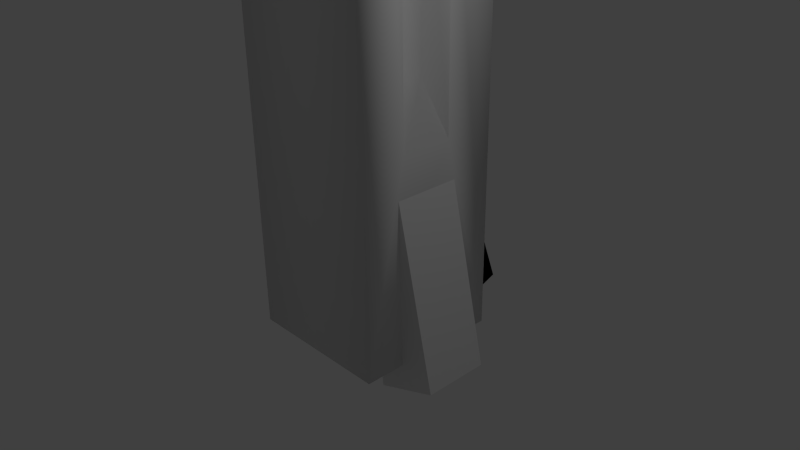 # Source: Pivot_grue_articul_e.blend  (saved by Blender 2.74.0; exported with 4.5.12 LTS)
import bpy
from mathutils import Matrix  # noqa: F401  (used for matrix-valued properties, if any)

bpy.ops.wm.read_factory_settings(use_empty=True)
scene = bpy.context.scene
scene.name = 'Scene'

# ---- collections
col_collection_1 = bpy.data.collections.new('Collection 1'); scene.collection.children.link(col_collection_1)
col_collection_2 = bpy.data.collections.new('Collection 2'); scene.collection.children.link(col_collection_2)
col_collection_2.hide_render = True
col_collection_2.hide_viewport = True

# ---- materials (node trees are filled in below, after node groups)
mat_material = bpy.data.materials.new('Material')
mat_material.alpha_threshold = 0.0
mat_material.use_transparent_shadow = False
mat_material.roughness = 0.5
mat_material.line_color = (0.0, 0.0, 0.0, 1.0)

# ---- material node trees

# ---- world
world_world = bpy.data.worlds.new('World'); scene.world = world_world
world_world.color = (0.05088, 0.05088, 0.05088)
world_world.use_sun_shadow = False
world_world.sun_shadow_jitter_overblur = 0.0
world_world.cycles.sampling_method = 'MANUAL'
world_world.cycles.sample_map_resolution = 256

# ---- cameras
cam_camera = bpy.data.cameras.new('Camera')
cam_camera.clip_end = 100.0
cam_camera.lens = 35.0
cam_camera.sensor_width = 32.0
cam_camera.sensor_height = 18.0
cam_camera.ortho_scale = 7.314
cam_camera.dof.focus_distance = 0.0
cam_camera.dof.aperture_fstop = 128.0

# ---- lights
light_lamp = bpy.data.lights.new('Lamp', 'POINT')
light_lamp.transmission_factor = 0.0
light_lamp.cutoff_distance = 30.0
light_lamp.energy = 100.0
light_lamp.shadow_buffer_clip_start = 1.001
light_lamp.shadow_soft_size = 0.1
light_lamp.shadow_maximum_resolution = 0.006
light_lamp.use_absolute_resolution = True
light_lamp.cycles.use_multiple_importance_sampling = False

# ---- meshes
me_cube = bpy.data.meshes.new('Cube')
me_cube.from_pydata([(1.0, 1.0, -1.0), (1.0, -1.0, -1.0), (-1.0, -1.0, -1.0), (-1.0, 1.0, -1.0), (1.0, 1.0, 14.19), (1.0, -1.0, 14.19), (-1.0, -1.0, 14.19), (-1.0, 1.0, 14.19), (0.4186, 0.4186, 14.76), (0.4186, -0.4186, 14.76), (-0.4186, 0.4186, 14.76), (-0.4186, -0.4186, 14.76), (0.4186, 0.4186, 15.8), (0.4186, -0.4186, 15.8), (-0.4186, 0.4186, 15.8), (-0.4186, -0.4186, 15.8), (0.2539, 0.2452, 16.32), (0.7369, -0.7369, 16.32), (-0.7369, 0.7369, 16.32), (-0.7369, -0.7369, 16.32), (0.9577, 0.3537, 1.739), (0.9577, -0.3537, 1.739), (0.9577, 0.3537, 5.518), (0.9577, -0.3537, 5.518), (0.6443, 0.2211, 2.437), (0.6443, -0.2009, 2.437), (0.6255, 0.2243, 5.267), (0.6255, -0.1977, 5.267), (0.2465, 0.2022, 23.82), (0.7369, -0.7369, 23.82), (-0.7369, 0.7369, 23.82), (-0.7369, -0.7369, 23.82), (-0.4943, -0.02078, 15.62), (-0.857, -0.02078, 15.26), (-0.9897, -0.02078, 14.76), (-0.857, -0.02078, 14.27), (-0.4943, -0.02078, 13.9), (0.001073, -0.02078, 13.77), (-0.3492, 0.3295, 15.62), (-0.6057, 0.586, 15.26), (-0.6995, 0.6798, 14.76), (-0.6057, 0.586, 14.27), (-0.3492, 0.3295, 13.9), (0.001073, 0.4746, 15.62), (0.001073, 0.8373, 15.26), (0.001073, 0.97, 14.76), (0.001073, 0.8373, 14.27), (0.001073, 0.4746, 13.9), (0.001073, -0.02078, 15.75), (0.3514, 0.3295, 15.62), (0.6078, 0.586, 15.26), (0.7017, 0.6798, 14.76), (0.6078, 0.586, 14.27), (0.3514, 0.3295, 13.9), (0.4965, -0.02078, 15.62), (0.8591, -0.02078, 15.26), (0.9919, -0.02078, 14.76), (0.8591, -0.02078, 14.27), (0.4965, -0.02078, 13.9), (0.3514, -0.3711, 15.62), (0.6078, -0.6275, 15.26), (0.7017, -0.7214, 14.76), (0.6078, -0.6275, 14.27), (0.3514, -0.3711, 13.9), (0.001073, -0.5162, 15.62), (0.001073, -0.8788, 15.26), (0.001073, -1.012, 14.76), (0.001073, -0.8788, 14.27), (0.001073, -0.5162, 13.9), (-0.3492, -0.3711, 15.62), (-0.6057, -0.6275, 15.26), (-0.6995, -0.7214, 14.76), (-0.6057, -0.6275, 14.27), (-0.3492, -0.3711, 13.9), (0.4186, -3.278e-07, 15.8), (0.0, 0.4186, 15.8), (0.7369, 0.274, 16.32), (0.03127, 0.7369, 16.32), (0.7369, 0.274, 23.82), (0.03127, 0.7369, 23.82), (-0.4423, -0.09111, 24.82), (-0.7899, -0.09111, 24.47), (-0.9171, -0.09111, 23.99), (-0.7899, -0.09111, 23.52), (-0.4423, -0.09111, 23.17), (0.03244, -0.09111, 23.05), (-0.3033, 0.2446, 24.82), (-0.549, 0.4904, 24.47), (-0.639, 0.5803, 23.99), (-0.549, 0.4904, 23.52), (-0.3033, 0.2446, 23.17), (0.03244, 0.3837, 24.82), (0.03244, 0.7312, 24.47), (0.03244, 0.8585, 23.99), (0.03244, 0.7312, 23.52), (0.03244, 0.3837, 23.17), (0.03244, -0.09111, 24.94), (0.3682, 0.2446, 24.82), (0.6139, 0.4904, 24.47), (0.7039, 0.5803, 23.99), (0.6139, 0.4904, 23.52), (0.3682, 0.2446, 23.17), (0.5072, -0.09111, 24.82), (0.8548, -0.09111, 24.47), (0.982, -0.09111, 23.99), (0.8548, -0.09111, 23.52), (0.5072, -0.09111, 23.17), (0.3682, -0.4268, 24.82), (0.6139, -0.6726, 24.47), (0.7039, -0.7626, 23.99), (0.6139, -0.6726, 23.52), (0.3682, -0.4268, 23.17), (0.03244, -0.5659, 24.82), (0.03244, -0.9135, 24.47), (0.03244, -1.041, 23.99), (0.03244, -0.9135, 23.52), (0.03244, -0.5659, 23.17), (-0.3033, -0.4268, 24.82), (-0.549, -0.6726, 24.47), (-0.639, -0.7626, 23.99), (-0.549, -0.6726, 23.52), (-0.3033, -0.4268, 23.17), (0.3399, 0.2948, 25.44), (0.3399, 0.2948, 23.92), (0.3399, -0.3784, 25.44), (0.3399, -0.3784, 23.92), (-0.3333, 0.2948, 25.44), (-0.3333, 0.2948, 23.92), (-0.3333, -0.3784, 25.44), (-0.3333, -0.3784, 23.92), (0.7906, -0.8291, 26.15), (-0.784, -0.8291, 26.15), (0.7906, 0.7455, 26.15), (-0.784, 0.7455, 26.15), (0.7906, -0.8291, 40.53), (-0.784, -0.8291, 40.53), (0.7906, 0.7455, 40.53), (-0.784, 0.7455, 40.53), (-0.5089, -0.02427, 42.03), (-0.8706, -0.02427, 41.67), (-1.003, -0.02427, 41.17), (-0.8706, -0.02427, 40.68), (-0.5089, -0.02427, 40.32), (-0.01476, -0.02427, 40.18), (-0.3642, 0.3251, 42.03), (-0.62, 0.5809, 41.67), (-0.7136, 0.6746, 41.17), (-0.62, 0.5809, 40.68), (-0.3642, 0.3251, 40.32), (-0.01476, 0.4699, 42.03), (-0.01476, 0.8316, 41.67), (-0.01476, 0.964, 41.17), (-0.01476, 0.8316, 40.68), (-0.01476, 0.4699, 40.32), (-0.01476, -0.02427, 42.16), (0.3347, 0.3251, 42.03), (0.5904, 0.5809, 41.67), (0.6841, 0.6746, 41.17), (0.5904, 0.5809, 40.68), (0.3347, 0.3251, 40.32), (0.4794, -0.02427, 42.03), (0.8411, -0.02427, 41.67), (0.9735, -0.02427, 41.17), (0.8411, -0.02427, 40.68), (0.4794, -0.02427, 40.32), (0.3347, -0.3737, 42.03), (0.5904, -0.6295, 41.67), (0.6841, -0.7231, 41.17), (0.5904, -0.6295, 40.68), (0.3347, -0.3737, 40.32), (-0.01476, -0.5184, 42.03), (-0.01476, -0.8802, 41.67), (-0.01476, -1.013, 41.17), (-0.01476, -0.8802, 40.68), (-0.01476, -0.5184, 40.32), (-0.3642, -0.3737, 42.03), (-0.62, -0.6295, 41.67), (-0.7136, -0.7231, 41.17), (-0.62, -0.6295, 40.68), (-0.3642, -0.3737, 40.32), (-0.3639, -0.3952, 41.8), (-0.3639, -0.3952, 42.54), (-0.3639, 0.3441, 41.8), (-0.3639, 0.3441, 42.54), (0.3754, -0.3952, 41.8), (0.3754, -0.3952, 42.54), (0.3754, 0.3441, 41.8), (0.3754, 0.3441, 42.54)], [], [(0, 1, 2, 3), (10, 11, 15, 14), (24, 26, 27, 25), (1, 5, 6, 2), (2, 6, 7, 3), (4, 0, 3, 7), (8, 9, 5, 4), (10, 8, 4, 7), (9, 11, 6, 5), (11, 10, 7, 6), (14, 15, 19, 18), (11, 9, 13, 15), (8, 10, 14, 75, 12), (9, 8, 12, 74, 13), (18, 19, 31, 30), (15, 13, 17, 19), (75, 14, 18, 77), (74, 12, 16, 76), (20, 21, 1, 0), (22, 20, 0, 4), (21, 23, 5, 1), (23, 22, 4, 5), (24, 25, 21, 20), (26, 24, 20, 22), (25, 27, 23, 21), (27, 26, 22, 23), (30, 31, 79), (19, 17, 29, 31), (77, 18, 30, 79), (36, 35, 41, 42), (35, 34, 40, 41), (34, 33, 39, 40), (33, 32, 38, 39), (42, 41, 46, 47), (41, 40, 45, 46), (40, 39, 44, 45), (39, 38, 43, 44), (47, 46, 52, 53), (46, 45, 51, 52), (45, 44, 50, 51), (44, 43, 49, 50), (53, 52, 57, 58), (52, 51, 56, 57), (51, 50, 55, 56), (50, 49, 54, 55), (58, 57, 62, 63), (57, 56, 61, 62), (56, 55, 60, 61), (55, 54, 59, 60), (63, 62, 67, 68), (62, 61, 66, 67), (61, 60, 65, 66), (60, 59, 64, 65), (68, 67, 72, 73), (67, 66, 71, 72), (66, 65, 70, 71), (65, 64, 69, 70), (37, 36, 42), (32, 48, 38), (37, 42, 47), (38, 48, 43), (37, 47, 53), (43, 48, 49), (37, 53, 58), (49, 48, 54), (37, 58, 63), (54, 48, 59), (37, 63, 68), (59, 48, 64), (37, 68, 73), (64, 48, 69), (37, 73, 36), (73, 72, 35, 36), (72, 71, 34, 35), (71, 70, 33, 34), (70, 69, 32, 33), (69, 48, 32), (17, 76, 78, 29), (79, 31, 28), (13, 74, 76, 17), (12, 75, 77, 16), (77, 79, 28, 16), (76, 16, 28, 78), (31, 29, 28), (78, 28, 29), (84, 83, 89, 90), (83, 82, 88, 89), (82, 81, 87, 88), (81, 80, 86, 87), (90, 89, 94, 95), (89, 88, 93, 94), (88, 87, 92, 93), (87, 86, 91, 92), (95, 94, 100, 101), (94, 93, 99, 100), (93, 92, 98, 99), (92, 91, 97, 98), (101, 100, 105, 106), (100, 99, 104, 105), (99, 98, 103, 104), (98, 97, 102, 103), (106, 105, 110, 111), (105, 104, 109, 110), (104, 103, 108, 109), (103, 102, 107, 108), (111, 110, 115, 116), (110, 109, 114, 115), (109, 108, 113, 114), (108, 107, 112, 113), (116, 115, 120, 121), (115, 114, 119, 120), (114, 113, 118, 119), (113, 112, 117, 118), (126, 128, 131, 133), (124, 128, 129, 125), (122, 124, 125, 123), (126, 122, 123, 127), (128, 126, 127, 129), (85, 84, 90), (80, 96, 86), (85, 90, 95), (86, 96, 91), (85, 95, 101), (91, 96, 97), (85, 101, 106), (97, 96, 102), (85, 106, 111), (102, 96, 107), (85, 111, 116), (107, 96, 112), (85, 116, 121), (112, 96, 117), (85, 121, 84), (121, 120, 83, 84), (120, 119, 82, 83), (119, 118, 81, 82), (118, 117, 80, 81), (117, 96, 80), (133, 131, 135, 137), (122, 126, 133, 132), (124, 122, 132, 130), (128, 124, 130, 131), (134, 136, 137, 135), (132, 133, 137, 136), (130, 132, 136, 134), (131, 130, 134, 135), (142, 141, 147, 148), (141, 140, 146, 147), (140, 139, 145, 146), (139, 138, 144, 145), (148, 147, 152, 153), (147, 146, 151, 152), (146, 145, 150, 151), (145, 144, 149, 150), (153, 152, 158, 159), (152, 151, 157, 158), (151, 150, 156, 157), (150, 149, 155, 156), (159, 158, 163, 164), (158, 157, 162, 163), (157, 156, 161, 162), (156, 155, 160, 161), (164, 163, 168, 169), (163, 162, 167, 168), (162, 161, 166, 167), (161, 160, 165, 166), (169, 168, 173, 174), (168, 167, 172, 173), (167, 166, 171, 172), (166, 165, 170, 171), (174, 173, 178, 179), (173, 172, 177, 178), (172, 171, 176, 177), (171, 170, 175, 176), (143, 142, 148), (138, 154, 144), (143, 148, 153), (144, 154, 149), (143, 153, 159), (149, 154, 155), (143, 159, 164), (155, 154, 160), (143, 164, 169), (160, 154, 165), (143, 169, 174), (165, 154, 170), (143, 174, 179), (170, 154, 175), (143, 179, 142), (179, 178, 141, 142), (178, 177, 140, 141), (177, 176, 139, 140), (176, 175, 138, 139), (175, 154, 138), (181, 183, 182, 180), (183, 187, 186, 182), (187, 185, 184, 186), (185, 181, 180, 184), (180, 182, 186, 184)])
me_cube.polygons.foreach_set('use_smooth', [1, 1, 1, 1, 1, 1, 1, 1, 1, 1, 1, 1, 1, 1, 1, 1, 1, 1, 1, 1, 1, 1, 1, 1, 1, 1, 1, 1, 1, 1, 1, 1, 1, 1, 1, 1, 1, 1, 1, 1, 1, 1, 1, 1, 1, 1, 1, 1, 1, 1, 1, 1, 1, 1, 1, 1, 1, 1, 1, 1, 1, 1, 1, 1, 1, 1, 1, 1, 1, 1, 1, 1, 1, 1, 1, 1, 1, 1, 1, 1, 1, 1, 1, 1, 1, 0, 0, 0, 0, 0, 0, 0, 0, 0, 0, 0, 0, 0, 0, 0, 0, 0, 0, 0, 0, 0, 0, 0, 0, 0, 0, 0, 0, 0, 0, 0, 0, 0, 0, 0, 0, 0, 0, 0, 0, 0, 0, 0, 0, 0, 0, 0, 0, 0, 0, 0, 0, 0, 0, 0, 0, 0, 0, 0, 0, 0, 0, 0, 0, 0, 0, 0, 0, 0, 0, 0, 0, 0, 0, 0, 0, 0, 0, 0, 0, 0, 0, 0, 0, 0, 0, 0, 0, 0, 0, 0, 0, 0, 0, 0, 0, 0, 0, 0, 0, 0, 0, 0, 0, 0, 0, 0, 0, 0, 0, 0, 0, 0, 0])
me_cube.materials.append(mat_material)
me_cube.use_remesh_preserve_volume = False
me_cube.use_remesh_preserve_attributes = False
me_cube.use_mirror_vertex_groups = False
me_cube.update()
me_cube_001 = bpy.data.meshes.new('Cube.001')
me_cube_001.from_pydata([(-0.9921, 0.9655, -0.6105), (-0.9921, 1.959, 1.566), (-0.9921, 2.965, -0.6105), (-0.9921, 3.665, 1.608), (1.008, 0.9655, -0.6105), (1.008, 1.959, 1.566), (1.008, 2.965, -0.6105), (1.008, 3.665, 1.608)], [], [(1, 3, 2, 0), (3, 7, 6, 2), (7, 5, 4, 6), (5, 1, 0, 4), (0, 2, 6, 4), (5, 7, 3, 1)])
me_cube_001.use_remesh_preserve_volume = False
me_cube_001.use_remesh_preserve_attributes = False
me_cube_001.use_mirror_vertex_groups = False
me_cube_001.update()
me_cube_003 = bpy.data.meshes.new('Cube.003')
me_cube_003.from_pydata([(-1.0, -1.0, -1.0), (-1.0, -1.0, 1.0), (-1.0, 1.0, -1.0), (-1.0, 1.0, 1.0), (1.0, -1.0, -1.0), (1.0, -1.0, 1.0), (1.0, 1.0, -1.0), (1.0, 1.0, 1.0)], [], [(1, 3, 2, 0), (3, 7, 6, 2), (7, 5, 4, 6), (5, 1, 0, 4), (0, 2, 6, 4), (5, 7, 3, 1)])
me_cube_003.use_remesh_preserve_volume = False
me_cube_003.use_remesh_preserve_attributes = False
me_cube_003.use_mirror_vertex_groups = False
me_cube_003.update()
me_cube_004 = bpy.data.meshes.new('Cube.004')
me_cube_004.from_pydata([(-0.3697, -0.3697, 0.0), (-0.3697, 0.3697, 0.0), (0.3697, -0.3697, 0.0), (0.3697, 0.3697, 0.0), (-1.035, -0.4171, 0.8135), (-1.035, 0.4171, 0.8135), (1.035, 0.4171, 0.8135), (1.035, -0.4171, 0.8135), (-0.8092, -0.1912, 1.608), (-0.8092, 0.1912, 1.608), (0.8092, 0.1912, 1.608), (0.8092, -0.1912, 1.608), (-1.035, 1.205, 1.876), (1.035, 1.205, 1.876), (1.035, -1.205, 1.876), (-1.035, -1.205, 1.876), (-0.8092, 0.5525, 1.809), (0.8092, 0.5525, 1.809), (0.8092, -0.5525, 1.809), (-0.8092, -0.5525, 1.809)], [], [(0, 2, 7, 4), (11, 10, 9, 8), (2, 3, 6, 7), (3, 1, 5, 6), (1, 0, 4, 5), (8, 9, 5, 4), (10, 6, 13, 17), (10, 11, 7, 6), (7, 11, 18, 14), (16, 17, 13, 12), (18, 19, 15, 14), (5, 9, 16, 12), (8, 4, 15, 19), (11, 8, 19, 18), (9, 10, 17, 16), (4, 7, 14, 15), (6, 5, 12, 13)])
me_cube_004.materials.append(mat_material)
me_cube_004.use_remesh_preserve_volume = False
me_cube_004.use_remesh_preserve_attributes = False
me_cube_004.use_mirror_vertex_groups = False
me_cube_004.update()
me_cube_002 = bpy.data.meshes.new('Cube.002')
me_cube_002.from_pydata([(0.3952, -0.3888, 0.8117), (1.537, -0.3888, 2.62), (0.3952, 0.3888, 0.8117), (1.537, 0.3888, 2.62), (0.7089, -0.3888, -9.537e-07), (2.241, -0.3888, 2.292), (0.7089, 0.3888, -9.537e-07), (2.241, 0.3888, 2.292), (1.561, -0.1071, 3.313), (0.9881, -0.1071, 2.792), (1.128, -0.1071, 2.148), (1.866, -0.1071, 1.912), (1.441, 0.5307, 2.89), (1.581, 0.5307, 2.247), (2.174, 0.2871, 3.05), (2.314, 0.2871, 2.406), (2.174, -0.5013, 3.05), (2.314, -0.5013, 2.406), (1.441, -0.7449, 2.89), (1.581, -0.7449, 2.247), (1.328, -0.5666, 2.721), (0.2697, -0.5666, 4.68), (1.328, 0.3117, 2.721), (0.2697, 0.3117, 4.68), (2.101, -0.5666, 3.138), (1.043, -0.5666, 4.318), (2.101, 0.3117, 3.138), (1.043, 0.3117, 4.318), (-0.3952, -0.3888, 0.8117), (-1.537, -0.3888, 2.62), (-0.3952, 0.3888, 0.8117), (-1.537, 0.3888, 2.62), (-0.7089, -0.3888, -9.537e-07), (-2.241, -0.3888, 2.292), (-0.7089, 0.3888, -9.537e-07), (-2.241, 0.3888, 2.292), (-1.561, -0.1071, 3.313), (-0.9881, -0.1071, 2.792), (-1.128, -0.1071, 2.148), (-1.866, -0.1071, 1.912), (-1.441, 0.5307, 2.89), (-1.581, 0.5307, 2.247), (-2.174, 0.2871, 3.05), (-2.314, 0.2871, 2.406), (-2.174, -0.5013, 3.05), (-2.314, -0.5013, 2.406), (-1.441, -0.7449, 2.89), (-1.581, -0.7449, 2.247), (-1.328, -0.5666, 2.721), (-0.2697, -0.5666, 4.68), (-1.328, 0.3117, 2.721), (-0.2697, 0.3117, 4.68), (-2.101, -0.5666, 3.138), (-1.043, -0.5666, 4.318), (-2.101, 0.3117, 3.138), (-1.043, 0.3117, 4.318)], [], [(1, 3, 2, 0), (3, 7, 6, 2), (7, 5, 4, 6), (5, 1, 0, 4), (0, 2, 6, 4), (5, 7, 3, 1), (10, 9, 12, 13), (13, 12, 14, 15), (15, 14, 16, 17), (17, 16, 18, 19), (11, 10, 13), (9, 8, 12), (11, 13, 15), (12, 8, 14), (11, 15, 17), (14, 8, 16), (11, 17, 19), (16, 8, 18), (11, 19, 10), (19, 18, 9, 10), (18, 8, 9), (21, 23, 22, 20), (23, 27, 26, 22), (27, 25, 24, 26), (25, 21, 20, 24), (20, 22, 26, 24), (25, 27, 23, 21), (29, 28, 30, 31), (31, 30, 34, 35), (35, 34, 32, 33), (33, 32, 28, 29), (28, 32, 34, 30), (33, 29, 31, 35), (38, 41, 40, 37), (41, 43, 42, 40), (43, 45, 44, 42), (45, 47, 46, 44), (39, 41, 38), (37, 40, 36), (39, 43, 41), (40, 42, 36), (39, 45, 43), (42, 44, 36), (39, 47, 45), (44, 46, 36), (39, 38, 47), (47, 38, 37, 46), (46, 37, 36), (49, 48, 50, 51), (51, 50, 54, 55), (55, 54, 52, 53), (53, 52, 48, 49), (48, 52, 54, 50), (53, 49, 51, 55)])
me_cube_002.materials.append(mat_material)
me_cube_002.use_remesh_preserve_volume = False
me_cube_002.use_remesh_preserve_attributes = False
me_cube_002.use_mirror_vertex_groups = False
me_cube_002.update()

# ---- objects
ob_bras = bpy.data.objects.new('bras', me_cube)
ob_cube_001 = bpy.data.objects.new('Cube.001', me_cube_001)
ob_lamp = bpy.data.objects.new('Lamp', light_lamp)
ob_camera = bpy.data.objects.new('Camera', cam_camera)
ob_cube_000 = bpy.data.objects.new('Cube.000', me_cube_003)
ob_robot_hand_aimant_enclume = bpy.data.objects.new('Robot hand aimant enclume', me_cube_004)
ob_robothand_pince = bpy.data.objects.new('RobotHand pince', me_cube_002)

# ---- transforms, parenting, visibility, modifiers, constraints
ob_bras.location = (0.0, 0.0, 0.0)
ob_bras.lock_rotations_4d = False
ob_bras.empty_display_type = 'ARROWS'
ob_bras.lineart.crease_threshold = 0.0
ob_cube_001.location = (5.984e-08, 0.0, -1.0)
ob_cube_001.rotation_euler = (0.3427, -0.0, 1.571)
ob_cube_001.scale = (0.4518, 0.4518, 1.113)
ob_cube_001.lineart.crease_threshold = 0.0
_m = ob_cube_001.modifiers.new('Mirror', 'MIRROR')
_m.mirror_object = ob_bras
ob_lamp.location = (4.076, 1.005, 5.904)
ob_lamp.rotation_euler = (0.6503, 0.05522, 1.866)
ob_lamp.lock_rotations_4d = False
ob_lamp.empty_display_type = 'ARROWS'
ob_lamp.color = (0.0, 0.0, 0.0, 0.0)
ob_lamp.lineart.crease_threshold = 0.0
ob_camera.location = (7.481, -6.508, 5.344)
ob_camera.rotation_euler = (1.109, 0.01082, 0.8149)
ob_camera.lock_rotations_4d = False
ob_camera.empty_display_type = 'ARROWS'
ob_camera.color = (0.0, 0.0, 0.0, 0.0)
ob_camera.display_type = 'WIRE'
ob_camera.lineart.crease_threshold = 0.0
ob_cube_000.location = (0.003564, 1.047, 0.0425)
ob_cube_000.rotation_euler = (0.3427, -0.0, 0.0)
ob_cube_000.scale = (0.4518, 0.4518, 1.113)
ob_cube_000.lineart.crease_threshold = 0.0
_m = ob_cube_000.modifiers.new('Mirror', 'MIRROR')
_m.use_axis = (False, True, False)
ob_robot_hand_aimant_enclume.location = (0.005758, -0.02554, 42.54)
ob_robot_hand_aimant_enclume.lock_rotations_4d = False
ob_robot_hand_aimant_enclume.empty_display_type = 'ARROWS'
ob_robot_hand_aimant_enclume.lineart.crease_threshold = 0.0
ob_robothand_pince.location = (0.005758, -0.02554, 42.57)
ob_robothand_pince.lock_rotations_4d = False
ob_robothand_pince.empty_display_type = 'ARROWS'
ob_robothand_pince.lineart.crease_threshold = 0.0

# ---- collection membership
col_collection_1.objects.link(ob_bras)
col_collection_1.objects.link(ob_cube_001)
col_collection_1.objects.link(ob_lamp)
col_collection_1.objects.link(ob_camera)
col_collection_1.objects.link(ob_cube_000)
col_collection_2.objects.link(ob_robot_hand_aimant_enclume)
col_collection_2.objects.link(ob_robothand_pince)

# ---- scene / render settings (as saved in the file)
scene.camera = ob_camera
scene.frame_start = 1; scene.frame_end = 250; scene.frame_set(1)
scene.render.engine = 'BLENDER_EEVEE_NEXT'
scene.render.resolution_percentage = 50
scene.render.dither_intensity = 0.0
scene.cycles.use_denoising = False
scene.cycles.samples = 10
scene.cycles.sampling_pattern = 'TABULATED_SOBOL'
scene.cycles.light_sampling_threshold = 0.0
scene.cycles.use_adaptive_sampling = False
scene.cycles.use_light_tree = False
scene.cycles.blur_glossy = 0.0
scene.cycles.pixel_filter_type = 'GAUSSIAN'
scene.cycles.sample_clamp_indirect = 0.0
scene.view_settings.view_transform = 'Standard'
bpy.context.view_layer.update()
